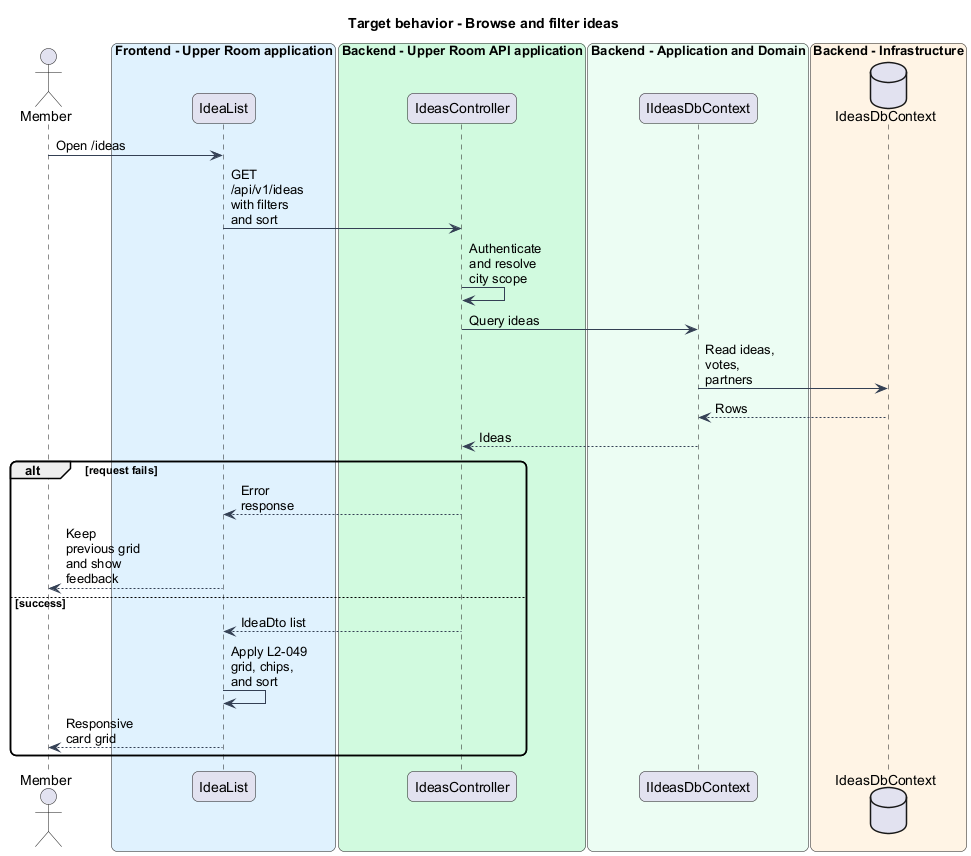

The diagram above was rendered by PlantUML. Its source (embedded in the PNG):
@startuml
skinparam backgroundColor #FFFFFF
skinparam shadowing false
skinparam roundcorner 12
skinparam defaultFontName Arial
skinparam ArrowColor #344054
skinparam maxMessageSize 80
title Target behavior - Browse and filter ideas
actor "Member" as actor
box "Frontend - Upper Room application" #E0F2FE
participant "IdeaList" as page
end box
box "Backend - Upper Room API application" #D1FADF
participant "IdeasController" as ctrl
end box
box "Backend - Application and Domain" #ECFDF3
participant "IIdeasDbContext" as ctx
end box
box "Backend - Infrastructure" #FFF4E5
database "IdeasDbContext" as db
end box
actor -> page : Open /ideas
page -> ctrl : GET /api/v1/ideas with filters and sort
ctrl -> ctrl : Authenticate and resolve city scope
ctrl -> ctx : Query ideas
ctx -> db : Read ideas, votes, partners
db --> ctx : Rows
ctx --> ctrl : Ideas
alt request fails
ctrl --> page : Error response
page --> actor : Keep previous grid and show feedback
else success
ctrl --> page : IdeaDto list
page -> page : Apply L2-049 grid, chips, and sort
page --> actor : Responsive card grid
end
@enduml